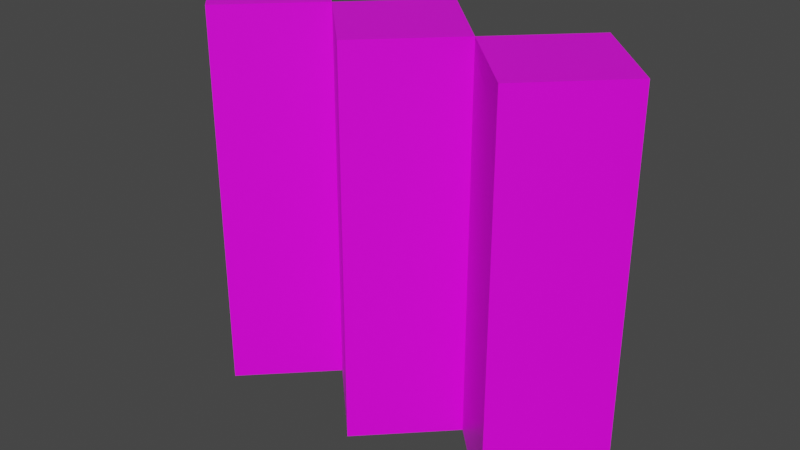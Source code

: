 # Source: Model_Pickup_Wep01Ammo.blend  (saved by Blender 2.83.18; exported with 4.5.12 LTS)
import bpy
from mathutils import Matrix  # noqa: F401  (used for matrix-valued properties, if any)

bpy.ops.wm.read_factory_settings(use_empty=True)
scene = bpy.context.scene
scene.name = 'Scene'

# ---- collections
col_collection = bpy.data.collections.new('Collection'); scene.collection.children.link(col_collection)

# ---- images (referenced by path relative to the original .blend; pixels are not part of the script)
import os
ASSET_DIR = os.environ.get("B2B_ASSET_DIR", "")  # directory of the original .blend (textures are referenced by path, not embedded)
HERE = os.path.dirname(os.path.abspath(__file__))  # packed textures are extracted next to this script under _unpacked/

def load_image(name, relpath, width, height, colorspace="sRGB"):
    """Load a texture the original file referenced (path relative to the .blend, or extracted next to this script)."""
    p = next((c for c in (os.path.join(HERE, relpath), os.path.join(ASSET_DIR, relpath)) if relpath and os.path.exists(c)), "")
    if p:
        img = bpy.data.images.load(p, check_existing=True)
        img.name = name
    else:  # same state as the original file: an image datablock whose file is absent (Cycles renders it pink)
        img = bpy.data.images.new(name, width, height)
        img.source = "FILE"
        img.filepath = "//" + (relpath or name)
    img.colorspace_settings.name = colorspace
    return img
img_txt_pickup_wep01ammo = load_image('Txt_Pickup_Wep01Ammo', 'Txt_Pickup_Wep01Ammo.tga', 1024, 1024, 'sRGB')

# ---- materials (node trees are filled in below, after node groups)
mat_material = bpy.data.materials.new('Material')
mat_material.alpha_threshold = 0.0
mat_material.use_transparent_shadow = False
mat_material.line_color = (0.0, 0.0, 0.0, 1.0)

# ---- material node trees
mat_material.use_nodes = True; mat_material.node_tree.nodes.clear()
_N = mat_material.node_tree.nodes; _L = mat_material.node_tree.links
n0 = _N.new('ShaderNodeOutputMaterial'); n0.name = 'Material Output'; n0.location = (300, 300)
n1 = _N.new('ShaderNodeBsdfPrincipled'); n1.name = 'Principled BSDF'; n1.location = (10, 300)
n1.distribution = 'GGX'
n1.subsurface_method = 'BURLEY'
n1.inputs[2].default_value = 0.4
n1.inputs[3].default_value = 1.45
n1.inputs[27].default_value = (0.0, 0.0, 0.0, 1.0)
n1.inputs[28].default_value = 1.0
n2 = _N.new('ShaderNodeTexImage'); n2.name = 'Image Texture'; n2.location = (-329, 213)
n2.image = img_txt_pickup_wep01ammo
n2.interpolation = 'Closest'
_L.new(n1.outputs[0], n0.inputs[0])
_L.new(n2.outputs[0], n1.inputs[0])
n0.is_active_output = True

# ---- world
world_world = bpy.data.worlds.new('World'); scene.world = world_world
world_world.use_nodes = True; world_world.node_tree.nodes.clear()
_N = world_world.node_tree.nodes; _L = world_world.node_tree.links
n0 = _N.new('ShaderNodeOutputWorld'); n0.name = 'World Output'; n0.location = (300, 300)
n1 = _N.new('ShaderNodeBackground'); n1.name = 'Background'; n1.location = (10, 300)
n1.inputs[0].default_value = (0.05088, 0.05088, 0.05088, 1.0)
_L.new(n1.outputs[0], n0.inputs[0])
n0.is_active_output = True
world_world.color = (0.05088, 0.05088, 0.05088)
world_world.use_sun_shadow = False
world_world.sun_shadow_jitter_overblur = 0.0

# ---- meshes
me_cube_001 = bpy.data.meshes.new('Cube.001')
me_cube_001.from_pydata([(-2.794e-09, -0.07501, 0.0), (-2.794e-09, -0.07501, 0.375), (-0.075, 0.0, 0.0), (-0.075, 0.0, 0.375), (0.075, 0.0, 0.0), (0.075, 0.0, 0.375), (-2.794e-09, 0.07501, 0.0), (-2.794e-09, 0.07501, 0.375), (-0.15, -0.07502, 0.0), (-0.15, -0.07502, 0.375), (-0.225, 0.0, 0.0), (-0.225, 0.0, 0.375), (-0.15, 0.07502, 0.0), (-0.15, 0.07502, 0.375), (0.15, -0.07502, 0.0), (0.15, -0.07502, 0.375), (0.225, 0.0, 0.0), (0.225, 0.0, 0.375), (0.15, 0.07502, 0.0), (0.15, 0.07502, 0.375)], [], [(0, 1, 3, 2), (2, 3, 7, 6), (6, 7, 5, 4), (4, 5, 1, 0), (2, 6, 4, 0), (7, 3, 1, 5), (8, 9, 11, 10), (10, 11, 13, 12), (12, 13, 3, 2), (2, 3, 9, 8), (10, 12, 2, 8), (13, 11, 9, 3), (14, 15, 5, 4), (4, 5, 19, 18), (18, 19, 17, 16), (16, 17, 15, 14), (4, 18, 16, 14), (19, 5, 15, 17)])
_uv = me_cube_001.uv_layers.new(name='UVMap')
_uv.uv.foreach_set('vector', [0.375, 0.0, 0.625, 0.0, 0.625, 0.25, 0.375, 0.25, 0.375, 0.25, 0.625, 0.25, 0.625, 0.5, 0.375, 0.5, 0.375, 0.5, 0.625, 0.5, 0.625, 0.75, 0.375, 0.75, 0.375, 0.75, 0.625, 0.75, 0.625, 1.0, 0.375, 1.0, 0.125, 0.5, 0.375, 0.5, 0.375, 0.75, 0.125, 0.75, 0.625, 0.5, 0.875, 0.5, 0.875, 0.75, 0.625, 0.75, 0.375, 0.0, 0.625, 0.0, 0.625, 0.25, 0.375, 0.25, 0.375, 0.25, 0.625, 0.25, 0.625, 0.5, 0.375, 0.5, 0.375, 0.5, 0.625, 0.5, 0.625, 0.75, 0.375, 0.75, 0.375, 0.75, 0.625, 0.75, 0.625, 1.0, 0.375, 1.0, 0.125, 0.5, 0.375, 0.5, 0.375, 0.75, 0.125, 0.75, 0.625, 0.5, 0.875, 0.5, 0.875, 0.75, 0.625, 0.75, 0.375, 0.0, 0.625, 0.0, 0.625, 0.25, 0.375, 0.25, 0.375, 0.25, 0.625, 0.25, 0.625, 0.5, 0.375, 0.5, 0.375, 0.5, 0.625, 0.5, 0.625, 0.75, 0.375, 0.75, 0.375, 0.75, 0.625, 0.75, 0.625, 1.0, 0.375, 1.0, 0.125, 0.5, 0.375, 0.5, 0.375, 0.75, 0.125, 0.75, 0.625, 0.5, 0.875, 0.5, 0.875, 0.75, 0.625, 0.75])
me_cube_001.materials.append(mat_material)
me_cube_001.use_remesh_fix_poles = True
me_cube_001.use_remesh_preserve_attributes = False
me_cube_001.use_mirror_vertex_groups = False
me_cube_001.update()

# ---- objects
ob_mesh_shells = bpy.data.objects.new('Mesh_Shells', me_cube_001)

# ---- transforms, parenting, visibility, modifiers, constraints
ob_mesh_shells.location = (0.0, 0.0, 0.0)
ob_mesh_shells.lineart.crease_threshold = 0.0

# ---- collection membership
col_collection.objects.link(ob_mesh_shells)

# ---- scene / render settings (as saved in the file)
scene.frame_start = 1; scene.frame_end = 250; scene.frame_set(1)
scene.render.engine = 'BLENDER_EEVEE_NEXT'
scene.cycles.use_denoising = False
scene.cycles.samples = 128
scene.cycles.sampling_pattern = 'TABULATED_SOBOL'
scene.cycles.use_adaptive_sampling = False
scene.cycles.use_light_tree = False
scene.view_settings.view_transform = 'Filmic'
bpy.context.view_layer.update()

# ---- added for rendering (the .blend has no active camera and no usable light): camera, sun
cam_auto = bpy.data.cameras.new('AutoCamera')
cam_auto.lens = 50.0
cam_auto.sensor_width = 36.0
cam_auto.clip_end = 1000.0
ob_auto_camera = bpy.data.objects.new('AutoCamera', cam_auto)
scene.collection.objects.link(ob_auto_camera)
ob_auto_camera.location = (0.559483, -0.671379, 0.635086)
ob_auto_camera.rotation_euler = (1.09748, -7.21219e-08, 0.694738)
scene.camera = ob_auto_camera
light_auto_sun = bpy.data.lights.new('AutoSun', 'SUN')
light_auto_sun.energy = 3.0
light_auto_sun.angle = 0.0523599
ob_auto_sun = bpy.data.objects.new('AutoSun', light_auto_sun)
scene.collection.objects.link(ob_auto_sun)
ob_auto_sun.rotation_euler = (0.872665, 0.174533, 0.523599)
bpy.context.view_layer.update()
